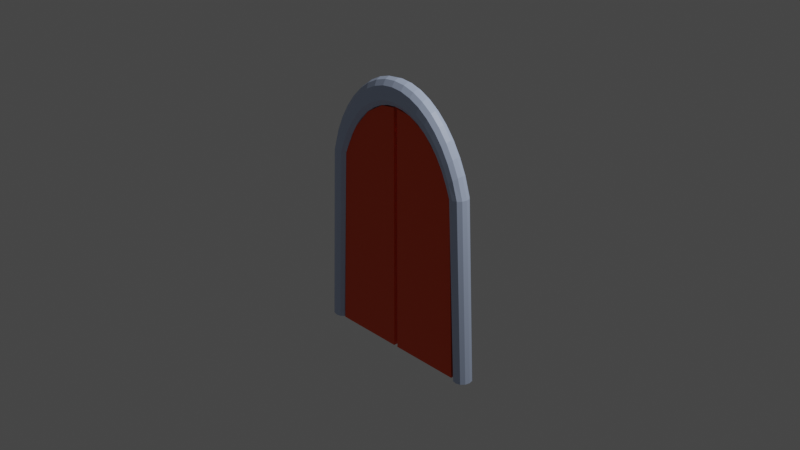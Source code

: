 # Source: Gate.blend  (saved by Blender 3.5.10; exported with 4.5.12 LTS)
import bpy
from mathutils import Matrix  # noqa: F401  (used for matrix-valued properties, if any)

bpy.ops.wm.read_factory_settings(use_empty=True)
scene = bpy.context.scene
scene.name = 'Scene'

# ---- collections
col_collection = bpy.data.collections.new('Collection'); scene.collection.children.link(col_collection)

# ---- materials (node trees are filled in below, after node groups)
mat_material_001 = bpy.data.materials.new('Material.001')
mat_material_001.use_transparent_shadow = False
mat_material_002 = bpy.data.materials.new('Material.002')
mat_material_002.use_transparent_shadow = False

# ---- material node trees
mat_material_001.use_nodes = True; mat_material_001.node_tree.nodes.clear()
_N = mat_material_001.node_tree.nodes; _L = mat_material_001.node_tree.links
n0 = _N.new('ShaderNodeBsdfPrincipled'); n0.name = 'Principled BSDF'; n0.location = (10, 300)
n0.distribution = 'GGX'
n0.subsurface_method = 'RANDOM_WALK_SKIN'
n0.inputs[0].default_value = (0.4988, 0.5935, 0.8, 1.0)
n0.inputs[3].default_value = 1.45
n0.inputs[27].default_value = (0.0, 0.0, 0.0, 1.0)
n0.inputs[28].default_value = 1.0
n1 = _N.new('ShaderNodeOutputMaterial'); n1.name = 'Material Output'; n1.location = (300, 300)
_L.new(n0.outputs[0], n1.inputs[0])
n1.is_active_output = True
mat_material_002.use_nodes = True; mat_material_002.node_tree.nodes.clear()
_N = mat_material_002.node_tree.nodes; _L = mat_material_002.node_tree.links
n0 = _N.new('ShaderNodeBsdfPrincipled'); n0.name = 'Principled BSDF'; n0.location = (10, 300)
n0.distribution = 'GGX'
n0.subsurface_method = 'RANDOM_WALK_SKIN'
n0.inputs[0].default_value = (0.8, 0.06012, 0.0, 1.0)
n0.inputs[3].default_value = 1.45
n0.inputs[27].default_value = (0.0, 0.0, 0.0, 1.0)
n0.inputs[28].default_value = 1.0
n1 = _N.new('ShaderNodeOutputMaterial'); n1.name = 'Material Output'; n1.location = (300, 300)
_L.new(n0.outputs[0], n1.inputs[0])
n1.is_active_output = True

# ---- world
world_world = bpy.data.worlds.new('World'); scene.world = world_world
world_world.use_nodes = True; world_world.node_tree.nodes.clear()
_N = world_world.node_tree.nodes; _L = world_world.node_tree.links
n0 = _N.new('ShaderNodeOutputWorld'); n0.name = 'World Output'; n0.location = (300, 300)
n1 = _N.new('ShaderNodeBackground'); n1.name = 'Background'; n1.location = (10, 300)
n1.inputs[0].default_value = (0.05088, 0.05088, 0.05088, 1.0)
_L.new(n1.outputs[0], n0.inputs[0])
n0.is_active_output = True
world_world.color = (0.05088, 0.05088, 0.05088)
world_world.use_sun_shadow = False
world_world.sun_shadow_jitter_overblur = 0.0

# ---- cameras
cam_camera = bpy.data.cameras.new('Camera')
cam_camera.clip_end = 100.0
cam_camera.ortho_scale = 7.314

# ---- lights
light_light = bpy.data.lights.new('Light', 'POINT')
light_light.transmission_factor = 0.0
light_light.energy = 1000.0
light_light.shadow_soft_size = 0.1
light_light.shadow_maximum_resolution = 0.006
light_light.use_absolute_resolution = True

# ---- meshes
me_torus = bpy.data.meshes.new('Torus')
me_torus.from_pydata([(0.9314, 0.3488, 0.0001953), (0.9179, 0.3482, 0.05017), (0.8813, 0.3466, 0.0867), (0.8313, 0.3444, 0.1), (0.7814, 0.3423, 0.0865), (0.7449, 0.3407, 0.04983), (0.7316, 0.3401, -0.0001953), (0.7451, 0.3406, -0.05017), (0.7817, 0.3422, -0.0867), (0.8317, 0.3444, -0.1), (0.8816, 0.3466, -0.0865), (0.9181, 0.3482, -0.04983), (0.866, 0.5, 0.0), (0.8544, 0.4933, 0.05), (0.8227, 0.475, 0.0866), (0.7794, 0.45, 0.1), (0.7361, 0.425, 0.0866), (0.7044, 0.4067, 0.05), (0.6928, 0.4, 1.225e-17), (0.7044, 0.4067, -0.05), (0.7361, 0.425, -0.0866), (0.7794, 0.45, -0.1), (0.8227, 0.475, -0.0866), (0.8544, 0.4933, -0.05), (0.7934, 0.6088, 0.0), (0.7827, 0.6006, 0.05), (0.7537, 0.5783, 0.0866), (0.714, 0.5479, 0.1), (0.6744, 0.5174, 0.0866), (0.6453, 0.4952, 0.05), (0.6347, 0.487, 1.225e-17), (0.6453, 0.4952, -0.05), (0.6744, 0.5174, -0.0866), (0.714, 0.5479, -0.1), (0.7537, 0.5783, -0.0866), (0.7827, 0.6006, -0.05), (0.7071, 0.7071, 0.0), (0.6976, 0.6976, 0.05), (0.6718, 0.6718, 0.0866), (0.6364, 0.6364, 0.1), (0.601, 0.601, 0.0866), (0.5752, 0.5752, 0.05), (0.5657, 0.5657, 1.225e-17), (0.5752, 0.5752, -0.05), (0.601, 0.601, -0.0866), (0.6364, 0.6364, -0.1), (0.6718, 0.6718, -0.0866), (0.6976, 0.6976, -0.05), (0.6088, 0.7934, 0.0), (0.6006, 0.7827, 0.05), (0.5783, 0.7537, 0.0866), (0.5479, 0.714, 0.1), (0.5174, 0.6744, 0.0866), (0.4952, 0.6453, 0.05), (0.487, 0.6347, 1.225e-17), (0.4952, 0.6453, -0.05), (0.5174, 0.6744, -0.0866), (0.5479, 0.714, -0.1), (0.5783, 0.7537, -0.0866), (0.6006, 0.7827, -0.05), (0.5, 0.866, 0.0), (0.4933, 0.8544, 0.05), (0.475, 0.8227, 0.0866), (0.45, 0.7794, 0.1), (0.425, 0.7361, 0.0866), (0.4067, 0.7044, 0.05), (0.4, 0.6928, 1.225e-17), (0.4067, 0.7044, -0.05), (0.425, 0.7361, -0.0866), (0.45, 0.7794, -0.1), (0.475, 0.8227, -0.0866), (0.4933, 0.8544, -0.05), (0.3827, 0.9239, 0.0), (0.3776, 0.9115, 0.05), (0.3635, 0.8777, 0.0866), (0.3444, 0.8315, 0.1), (0.3253, 0.7853, 0.0866), (0.3113, 0.7515, 0.05), (0.3061, 0.7391, 1.225e-17), (0.3113, 0.7515, -0.05), (0.3253, 0.7853, -0.0866), (0.3444, 0.8315, -0.1), (0.3635, 0.8777, -0.0866), (0.3776, 0.9115, -0.05), (0.2588, 0.9659, 0.0), (0.2554, 0.953, 0.05), (0.2459, 0.9176, 0.0866), (0.2329, 0.8693, 0.1), (0.22, 0.821, 0.0866), (0.2105, 0.7857, 0.05), (0.2071, 0.7727, 1.225e-17), (0.2105, 0.7857, -0.05), (0.22, 0.821, -0.0866), (0.2329, 0.8693, -0.1), (0.2459, 0.9176, -0.0866), (0.2554, 0.953, -0.05), (0.1305, 0.9914, 0.0), (0.1288, 0.9782, 0.05), (0.124, 0.9419, 0.0866), (0.1175, 0.8923, 0.1), (0.1109, 0.8427, 0.0866), (0.1062, 0.8064, 0.05), (0.1044, 0.7932, 1.225e-17), (0.1062, 0.8064, -0.05), (0.1109, 0.8427, -0.0866), (0.1175, 0.8923, -0.1), (0.124, 0.9419, -0.0866), (0.1288, 0.9782, -0.05), (7.55e-08, 1.0, 0.0), (7.449e-08, 0.9866, 0.05), (7.172e-08, 0.95, 0.0866), (6.795e-08, 0.9, 0.1), (6.417e-08, 0.85, 0.0866), (6.141e-08, 0.8134, 0.05), (6.04e-08, 0.8, 1.225e-17), (6.141e-08, 0.8134, -0.05), (6.417e-08, 0.85, -0.0866), (6.795e-08, 0.9, -0.1), (7.172e-08, 0.95, -0.0866), (7.449e-08, 0.9866, -0.05), (-0.1305, 0.9914, 0.0), (-0.1288, 0.9782, 0.05), (-0.124, 0.9419, 0.0866), (-0.1175, 0.8923, 0.1), (-0.1109, 0.8427, 0.0866), (-0.1062, 0.8064, 0.05), (-0.1044, 0.7932, 1.225e-17), (-0.1062, 0.8064, -0.05), (-0.1109, 0.8427, -0.0866), (-0.1175, 0.8923, -0.1), (-0.124, 0.9419, -0.0866), (-0.1288, 0.9782, -0.05), (-0.2588, 0.9659, 0.0), (-0.2554, 0.953, 0.05), (-0.2459, 0.9176, 0.0866), (-0.2329, 0.8693, 0.1), (-0.22, 0.821, 0.0866), (-0.2105, 0.7857, 0.05), (-0.2071, 0.7727, 1.225e-17), (-0.2105, 0.7857, -0.05), (-0.22, 0.821, -0.0866), (-0.2329, 0.8693, -0.1), (-0.2459, 0.9176, -0.0866), (-0.2554, 0.953, -0.05), (-0.3827, 0.9239, 0.0), (-0.3776, 0.9115, 0.05), (-0.3635, 0.8777, 0.0866), (-0.3444, 0.8315, 0.1), (-0.3253, 0.7853, 0.0866), (-0.3113, 0.7515, 0.05), (-0.3061, 0.7391, 1.225e-17), (-0.3113, 0.7515, -0.05), (-0.3253, 0.7853, -0.0866), (-0.3444, 0.8315, -0.1), (-0.3635, 0.8777, -0.0866), (-0.3776, 0.9115, -0.05), (-0.5, 0.866, 0.0), (-0.4933, 0.8544, 0.05), (-0.475, 0.8227, 0.0866), (-0.45, 0.7794, 0.1), (-0.425, 0.7361, 0.0866), (-0.4067, 0.7044, 0.05), (-0.4, 0.6928, 1.225e-17), (-0.4067, 0.7044, -0.05), (-0.425, 0.7361, -0.0866), (-0.45, 0.7794, -0.1), (-0.475, 0.8227, -0.0866), (-0.4933, 0.8544, -0.05), (-0.6088, 0.7934, 0.0), (-0.6006, 0.7827, 0.05), (-0.5783, 0.7537, 0.0866), (-0.5479, 0.714, 0.1), (-0.5174, 0.6744, 0.0866), (-0.4952, 0.6453, 0.05), (-0.487, 0.6347, 1.225e-17), (-0.4952, 0.6453, -0.05), (-0.5174, 0.6744, -0.0866), (-0.5479, 0.714, -0.1), (-0.5783, 0.7537, -0.0866), (-0.6006, 0.7827, -0.05), (-0.7071, 0.7071, 0.0), (-0.6976, 0.6976, 0.05), (-0.6718, 0.6718, 0.0866), (-0.6364, 0.6364, 0.1), (-0.601, 0.601, 0.0866), (-0.5752, 0.5752, 0.05), (-0.5657, 0.5657, 1.225e-17), (-0.5752, 0.5752, -0.05), (-0.601, 0.601, -0.0866), (-0.6364, 0.6364, -0.1), (-0.6718, 0.6718, -0.0866), (-0.6976, 0.6976, -0.05), (-0.7934, 0.6088, 0.0), (-0.7827, 0.6006, 0.05), (-0.7537, 0.5783, 0.0866), (-0.714, 0.5479, 0.1), (-0.6744, 0.5174, 0.0866), (-0.6453, 0.4952, 0.05), (-0.6347, 0.487, 1.225e-17), (-0.6453, 0.4952, -0.05), (-0.6744, 0.5174, -0.0866), (-0.714, 0.5479, -0.1), (-0.7537, 0.5783, -0.0866), (-0.7827, 0.6006, -0.05), (-0.866, 0.5, 0.0), (-0.8544, 0.4933, 0.05), (-0.8227, 0.475, 0.0866), (-0.7794, 0.45, 0.1), (-0.7361, 0.425, 0.0866), (-0.7044, 0.4067, 0.05), (-0.6928, 0.4, 1.225e-17), (-0.7044, 0.4067, -0.05), (-0.7361, 0.425, -0.0866), (-0.7794, 0.45, -0.1), (-0.8227, 0.475, -0.0866), (-0.8544, 0.4933, -0.05), (-0.9314, 0.3488, 0.0001953), (-0.9179, 0.3482, 0.05017), (-0.8813, 0.3466, 0.0867), (-0.8313, 0.3444, 0.1), (-0.7814, 0.3423, 0.0865), (-0.7449, 0.3407, 0.04983), (-0.7316, 0.3401, -0.0001953), (-0.7451, 0.3406, -0.05017), (-0.7817, 0.3422, -0.0867), (-0.8317, 0.3444, -0.1), (-0.8816, 0.3466, -0.0865), (-0.9181, 0.3482, -0.04983), (-0.8449, -1.002, 0.05041), (-0.8316, -1.002, 0.0003865), (-0.8814, -1.0, 0.08709), (-0.8451, -1.002, -0.04959), (-0.8817, -1.0, -0.08612), (-0.9317, -0.998, -0.09942), (-0.9816, -0.9958, -0.08592), (1.031, -0.9936, 0.0007771), (1.018, -0.9942, 0.05075), (1.018, -0.9942, -0.04925), (0.9813, -0.9958, 0.08728), (0.9313, -0.998, 0.1006), (-1.018, -0.9942, -0.04925), (0.8814, -1.0, 0.08709), (0.8449, -1.002, 0.05041), (0.8316, -1.002, 0.0003865), (0.8451, -1.002, -0.04959), (0.8817, -1.0, -0.08612), (0.9317, -0.998, -0.09942), (-1.031, -0.9936, 0.0007771), (-1.018, -0.9942, 0.05075), (0.9816, -0.9958, -0.08592), (-0.9813, -0.9958, 0.08728), (-0.9313, -0.998, 0.1006), (-0.886, -1.0, -0.02391), (-0.9588, -0.9968, -0.04326), (-0.9042, -0.9992, 0.04443), (-0.9769, -0.996, 0.02507), (0.9332, -0.9979, -0.05105), (0.8799, -1.0, 0.002116), (0.9831, -0.9957, -0.000952), (0.9298, -0.998, 0.05221)], [], [(0, 12, 13, 1), (1, 13, 14, 2), (2, 14, 15, 3), (3, 15, 16, 4), (4, 16, 17, 5), (5, 17, 18, 6), (6, 18, 19, 7), (7, 19, 20, 8), (8, 20, 21, 9), (9, 21, 22, 10), (10, 22, 23, 11), (11, 23, 12, 0), (12, 24, 25, 13), (13, 25, 26, 14), (14, 26, 27, 15), (15, 27, 28, 16), (16, 28, 29, 17), (17, 29, 30, 18), (18, 30, 31, 19), (19, 31, 32, 20), (20, 32, 33, 21), (21, 33, 34, 22), (22, 34, 35, 23), (23, 35, 24, 12), (24, 36, 37, 25), (25, 37, 38, 26), (26, 38, 39, 27), (27, 39, 40, 28), (28, 40, 41, 29), (29, 41, 42, 30), (30, 42, 43, 31), (31, 43, 44, 32), (32, 44, 45, 33), (33, 45, 46, 34), (34, 46, 47, 35), (35, 47, 36, 24), (36, 48, 49, 37), (37, 49, 50, 38), (38, 50, 51, 39), (39, 51, 52, 40), (40, 52, 53, 41), (41, 53, 54, 42), (42, 54, 55, 43), (43, 55, 56, 44), (44, 56, 57, 45), (45, 57, 58, 46), (46, 58, 59, 47), (47, 59, 48, 36), (48, 60, 61, 49), (49, 61, 62, 50), (50, 62, 63, 51), (51, 63, 64, 52), (52, 64, 65, 53), (53, 65, 66, 54), (54, 66, 67, 55), (55, 67, 68, 56), (56, 68, 69, 57), (57, 69, 70, 58), (58, 70, 71, 59), (59, 71, 60, 48), (60, 72, 73, 61), (61, 73, 74, 62), (62, 74, 75, 63), (63, 75, 76, 64), (64, 76, 77, 65), (65, 77, 78, 66), (66, 78, 79, 67), (67, 79, 80, 68), (68, 80, 81, 69), (69, 81, 82, 70), (70, 82, 83, 71), (71, 83, 72, 60), (72, 84, 85, 73), (73, 85, 86, 74), (74, 86, 87, 75), (75, 87, 88, 76), (76, 88, 89, 77), (77, 89, 90, 78), (78, 90, 91, 79), (79, 91, 92, 80), (80, 92, 93, 81), (81, 93, 94, 82), (82, 94, 95, 83), (83, 95, 84, 72), (84, 96, 97, 85), (85, 97, 98, 86), (86, 98, 99, 87), (87, 99, 100, 88), (88, 100, 101, 89), (89, 101, 102, 90), (90, 102, 103, 91), (91, 103, 104, 92), (92, 104, 105, 93), (93, 105, 106, 94), (94, 106, 107, 95), (95, 107, 96, 84), (96, 108, 109, 97), (97, 109, 110, 98), (98, 110, 111, 99), (99, 111, 112, 100), (100, 112, 113, 101), (101, 113, 114, 102), (102, 114, 115, 103), (103, 115, 116, 104), (104, 116, 117, 105), (105, 117, 118, 106), (106, 118, 119, 107), (107, 119, 108, 96), (108, 120, 121, 109), (109, 121, 122, 110), (110, 122, 123, 111), (111, 123, 124, 112), (112, 124, 125, 113), (113, 125, 126, 114), (114, 126, 127, 115), (115, 127, 128, 116), (116, 128, 129, 117), (117, 129, 130, 118), (118, 130, 131, 119), (119, 131, 120, 108), (120, 132, 133, 121), (121, 133, 134, 122), (122, 134, 135, 123), (123, 135, 136, 124), (124, 136, 137, 125), (125, 137, 138, 126), (126, 138, 139, 127), (127, 139, 140, 128), (128, 140, 141, 129), (129, 141, 142, 130), (130, 142, 143, 131), (131, 143, 132, 120), (132, 144, 145, 133), (133, 145, 146, 134), (134, 146, 147, 135), (135, 147, 148, 136), (136, 148, 149, 137), (137, 149, 150, 138), (138, 150, 151, 139), (139, 151, 152, 140), (140, 152, 153, 141), (141, 153, 154, 142), (142, 154, 155, 143), (143, 155, 144, 132), (144, 156, 157, 145), (145, 157, 158, 146), (146, 158, 159, 147), (147, 159, 160, 148), (148, 160, 161, 149), (149, 161, 162, 150), (150, 162, 163, 151), (151, 163, 164, 152), (152, 164, 165, 153), (153, 165, 166, 154), (154, 166, 167, 155), (155, 167, 156, 144), (156, 168, 169, 157), (157, 169, 170, 158), (158, 170, 171, 159), (159, 171, 172, 160), (160, 172, 173, 161), (161, 173, 174, 162), (162, 174, 175, 163), (163, 175, 176, 164), (164, 176, 177, 165), (165, 177, 178, 166), (166, 178, 179, 167), (167, 179, 168, 156), (168, 180, 181, 169), (169, 181, 182, 170), (170, 182, 183, 171), (171, 183, 184, 172), (172, 184, 185, 173), (173, 185, 186, 174), (174, 186, 187, 175), (175, 187, 188, 176), (176, 188, 189, 177), (177, 189, 190, 178), (178, 190, 191, 179), (179, 191, 180, 168), (180, 192, 193, 181), (181, 193, 194, 182), (182, 194, 195, 183), (183, 195, 196, 184), (184, 196, 197, 185), (185, 197, 198, 186), (186, 198, 199, 187), (187, 199, 200, 188), (188, 200, 201, 189), (189, 201, 202, 190), (190, 202, 203, 191), (191, 203, 192, 180), (192, 204, 205, 193), (193, 205, 206, 194), (194, 206, 207, 195), (195, 207, 208, 196), (196, 208, 209, 197), (197, 209, 210, 198), (198, 210, 211, 199), (199, 211, 212, 200), (200, 212, 213, 201), (201, 213, 214, 202), (202, 214, 215, 203), (203, 215, 204, 192), (204, 216, 217, 205), (205, 217, 218, 206), (206, 218, 219, 207), (207, 219, 220, 208), (208, 220, 221, 209), (209, 221, 222, 210), (210, 222, 223, 211), (211, 223, 224, 212), (212, 224, 225, 213), (213, 225, 226, 214), (214, 226, 227, 215), (215, 227, 216, 204), (216, 227, 240, 247), (4, 5, 242, 241), (10, 11, 237, 249), (225, 224, 232, 233), (217, 216, 247, 248), (7, 8, 245, 244), (8, 9, 246, 245), (2, 3, 239, 238), (220, 219, 251, 230), (221, 220, 230, 228), (3, 4, 241, 239), (218, 217, 248, 250), (227, 226, 234, 240), (11, 0, 235, 237), (219, 218, 250, 251), (0, 1, 236, 235), (222, 221, 228, 229), (224, 223, 231, 232), (229, 252, 232, 231), (252, 253, 233, 232), (253, 240, 234, 233), (228, 254, 252, 229), (254, 255, 253, 252), (255, 247, 240, 253), (230, 251, 254, 228), (251, 250, 255, 254), (250, 248, 247, 255), (249, 256, 245, 246), (256, 257, 244, 245), (257, 242, 243, 244), (237, 258, 256, 249), (258, 259, 257, 256), (259, 241, 242, 257), (235, 236, 258, 237), (236, 238, 259, 258), (238, 239, 241, 259), (1, 2, 238, 236), (223, 222, 229, 231), (6, 7, 244, 243), (9, 10, 249, 246), (5, 6, 243, 242), (226, 225, 233, 234)])
_uv = me_torus.uv_layers.new(name='UVMap')
_uv.uv.foreach_set('vector', [0.5625, 0.5, 0.5833, 0.5, 0.5833, 0.5833, 0.5625, 0.5833, 0.5625, 0.5833, 0.5833, 0.5833, 0.5833, 0.6667, 0.5625, 0.6667, 0.5625, 0.6667, 0.5833, 0.6667, 0.5833, 0.75, 0.5625, 0.75, 0.5625, 0.75, 0.5833, 0.75, 0.5833, 0.8333, 0.5625, 0.8333, 0.5625, 0.8333, 0.5833, 0.8333, 0.5833, 0.9167, 0.5625, 0.9167, 0.5625, 0.9167, 0.5833, 0.9167, 0.5833, 1.0, 0.5625, 1.0, 0.5625, 2.22e-16, 0.5833, 2.22e-16, 0.5833, 0.08333, 0.5625, 0.08333, 0.5625, 0.08333, 0.5833, 0.08333, 0.5833, 0.1667, 0.5625, 0.1667, 0.5625, 0.1667, 0.5833, 0.1667, 0.5833, 0.25, 0.5625, 0.25, 0.5625, 0.25, 0.5833, 0.25, 0.5833, 0.3333, 0.5625, 0.3333, 0.5625, 0.3333, 0.5833, 0.3333, 0.5833, 0.4167, 0.5625, 0.4167, 0.5625, 0.4167, 0.5833, 0.4167, 0.5833, 0.5, 0.5625, 0.5, 0.5833, 0.5, 0.6042, 0.5, 0.6042, 0.5833, 0.5833, 0.5833, 0.5833, 0.5833, 0.6042, 0.5833, 0.6042, 0.6667, 0.5833, 0.6667, 0.5833, 0.6667, 0.6042, 0.6667, 0.6042, 0.75, 0.5833, 0.75, 0.5833, 0.75, 0.6042, 0.75, 0.6042, 0.8333, 0.5833, 0.8333, 0.5833, 0.8333, 0.6042, 0.8333, 0.6042, 0.9167, 0.5833, 0.9167, 0.5833, 0.9167, 0.6042, 0.9167, 0.6042, 1.0, 0.5833, 1.0, 0.5833, 2.22e-16, 0.6042, 2.22e-16, 0.6042, 0.08333, 0.5833, 0.08333, 0.5833, 0.08333, 0.6042, 0.08333, 0.6042, 0.1667, 0.5833, 0.1667, 0.5833, 0.1667, 0.6042, 0.1667, 0.6042, 0.25, 0.5833, 0.25, 0.5833, 0.25, 0.6042, 0.25, 0.6042, 0.3333, 0.5833, 0.3333, 0.5833, 0.3333, 0.6042, 0.3333, 0.6042, 0.4167, 0.5833, 0.4167, 0.5833, 0.4167, 0.6042, 0.4167, 0.6042, 0.5, 0.5833, 0.5, 0.6042, 0.5, 0.625, 0.5, 0.625, 0.5833, 0.6042, 0.5833, 0.6042, 0.5833, 0.625, 0.5833, 0.625, 0.6667, 0.6042, 0.6667, 0.6042, 0.6667, 0.625, 0.6667, 0.625, 0.75, 0.6042, 0.75, 0.6042, 0.75, 0.625, 0.75, 0.625, 0.8333, 0.6042, 0.8333, 0.6042, 0.8333, 0.625, 0.8333, 0.625, 0.9167, 0.6042, 0.9167, 0.6042, 0.9167, 0.625, 0.9167, 0.625, 1.0, 0.6042, 1.0, 0.6042, 2.22e-16, 0.625, 2.22e-16, 0.625, 0.08333, 0.6042, 0.08333, 0.6042, 0.08333, 0.625, 0.08333, 0.625, 0.1667, 0.6042, 0.1667, 0.6042, 0.1667, 0.625, 0.1667, 0.625, 0.25, 0.6042, 0.25, 0.6042, 0.25, 0.625, 0.25, 0.625, 0.3333, 0.6042, 0.3333, 0.6042, 0.3333, 0.625, 0.3333, 0.625, 0.4167, 0.6042, 0.4167, 0.6042, 0.4167, 0.625, 0.4167, 0.625, 0.5, 0.6042, 0.5, 0.625, 0.5, 0.6458, 0.5, 0.6458, 0.5833, 0.625, 0.5833, 0.625, 0.5833, 0.6458, 0.5833, 0.6458, 0.6667, 0.625, 0.6667, 0.625, 0.6667, 0.6458, 0.6667, 0.6458, 0.75, 0.625, 0.75, 0.625, 0.75, 0.6458, 0.75, 0.6458, 0.8333, 0.625, 0.8333, 0.625, 0.8333, 0.6458, 0.8333, 0.6458, 0.9167, 0.625, 0.9167, 0.625, 0.9167, 0.6458, 0.9167, 0.6458, 1.0, 0.625, 1.0, 0.625, 2.22e-16, 0.6458, 2.22e-16, 0.6458, 0.08333, 0.625, 0.08333, 0.625, 0.08333, 0.6458, 0.08333, 0.6458, 0.1667, 0.625, 0.1667, 0.625, 0.1667, 0.6458, 0.1667, 0.6458, 0.25, 0.625, 0.25, 0.625, 0.25, 0.6458, 0.25, 0.6458, 0.3333, 0.625, 0.3333, 0.625, 0.3333, 0.6458, 0.3333, 0.6458, 0.4167, 0.625, 0.4167, 0.625, 0.4167, 0.6458, 0.4167, 0.6458, 0.5, 0.625, 0.5, 0.6458, 0.5, 0.6667, 0.5, 0.6667, 0.5833, 0.6458, 0.5833, 0.6458, 0.5833, 0.6667, 0.5833, 0.6667, 0.6667, 0.6458, 0.6667, 0.6458, 0.6667, 0.6667, 0.6667, 0.6667, 0.75, 0.6458, 0.75, 0.6458, 0.75, 0.6667, 0.75, 0.6667, 0.8333, 0.6458, 0.8333, 0.6458, 0.8333, 0.6667, 0.8333, 0.6667, 0.9167, 0.6458, 0.9167, 0.6458, 0.9167, 0.6667, 0.9167, 0.6667, 1.0, 0.6458, 1.0, 0.6458, 2.22e-16, 0.6667, 2.22e-16, 0.6667, 0.08333, 0.6458, 0.08333, 0.6458, 0.08333, 0.6667, 0.08333, 0.6667, 0.1667, 0.6458, 0.1667, 0.6458, 0.1667, 0.6667, 0.1667, 0.6667, 0.25, 0.6458, 0.25, 0.6458, 0.25, 0.6667, 0.25, 0.6667, 0.3333, 0.6458, 0.3333, 0.6458, 0.3333, 0.6667, 0.3333, 0.6667, 0.4167, 0.6458, 0.4167, 0.6458, 0.4167, 0.6667, 0.4167, 0.6667, 0.5, 0.6458, 0.5, 0.6667, 0.5, 0.6875, 0.5, 0.6875, 0.5833, 0.6667, 0.5833, 0.6667, 0.5833, 0.6875, 0.5833, 0.6875, 0.6667, 0.6667, 0.6667, 0.6667, 0.6667, 0.6875, 0.6667, 0.6875, 0.75, 0.6667, 0.75, 0.6667, 0.75, 0.6875, 0.75, 0.6875, 0.8333, 0.6667, 0.8333, 0.6667, 0.8333, 0.6875, 0.8333, 0.6875, 0.9167, 0.6667, 0.9167, 0.6667, 0.9167, 0.6875, 0.9167, 0.6875, 1.0, 0.6667, 1.0, 0.6667, 2.22e-16, 0.6875, 2.22e-16, 0.6875, 0.08333, 0.6667, 0.08333, 0.6667, 0.08333, 0.6875, 0.08333, 0.6875, 0.1667, 0.6667, 0.1667, 0.6667, 0.1667, 0.6875, 0.1667, 0.6875, 0.25, 0.6667, 0.25, 0.6667, 0.25, 0.6875, 0.25, 0.6875, 0.3333, 0.6667, 0.3333, 0.6667, 0.3333, 0.6875, 0.3333, 0.6875, 0.4167, 0.6667, 0.4167, 0.6667, 0.4167, 0.6875, 0.4167, 0.6875, 0.5, 0.6667, 0.5, 0.6875, 0.5, 0.7083, 0.5, 0.7083, 0.5833, 0.6875, 0.5833, 0.6875, 0.5833, 0.7083, 0.5833, 0.7083, 0.6667, 0.6875, 0.6667, 0.6875, 0.6667, 0.7083, 0.6667, 0.7083, 0.75, 0.6875, 0.75, 0.6875, 0.75, 0.7083, 0.75, 0.7083, 0.8333, 0.6875, 0.8333, 0.6875, 0.8333, 0.7083, 0.8333, 0.7083, 0.9167, 0.6875, 0.9167, 0.6875, 0.9167, 0.7083, 0.9167, 0.7083, 1.0, 0.6875, 1.0, 0.6875, 2.22e-16, 0.7083, 2.22e-16, 0.7083, 0.08333, 0.6875, 0.08333, 0.6875, 0.08333, 0.7083, 0.08333, 0.7083, 0.1667, 0.6875, 0.1667, 0.6875, 0.1667, 0.7083, 0.1667, 0.7083, 0.25, 0.6875, 0.25, 0.6875, 0.25, 0.7083, 0.25, 0.7083, 0.3333, 0.6875, 0.3333, 0.6875, 0.3333, 0.7083, 0.3333, 0.7083, 0.4167, 0.6875, 0.4167, 0.6875, 0.4167, 0.7083, 0.4167, 0.7083, 0.5, 0.6875, 0.5, 0.7083, 0.5, 0.7292, 0.5, 0.7292, 0.5833, 0.7083, 0.5833, 0.7083, 0.5833, 0.7292, 0.5833, 0.7292, 0.6667, 0.7083, 0.6667, 0.7083, 0.6667, 0.7292, 0.6667, 0.7292, 0.75, 0.7083, 0.75, 0.7083, 0.75, 0.7292, 0.75, 0.7292, 0.8333, 0.7083, 0.8333, 0.7083, 0.8333, 0.7292, 0.8333, 0.7292, 0.9167, 0.7083, 0.9167, 0.7083, 0.9167, 0.7292, 0.9167, 0.7292, 1.0, 0.7083, 1.0, 0.7083, 2.22e-16, 0.7292, 2.22e-16, 0.7292, 0.08333, 0.7083, 0.08333, 0.7083, 0.08333, 0.7292, 0.08333, 0.7292, 0.1667, 0.7083, 0.1667, 0.7083, 0.1667, 0.7292, 0.1667, 0.7292, 0.25, 0.7083, 0.25, 0.7083, 0.25, 0.7292, 0.25, 0.7292, 0.3333, 0.7083, 0.3333, 0.7083, 0.3333, 0.7292, 0.3333, 0.7292, 0.4167, 0.7083, 0.4167, 0.7083, 0.4167, 0.7292, 0.4167, 0.7292, 0.5, 0.7083, 0.5, 0.7292, 0.5, 0.75, 0.5, 0.75, 0.5833, 0.7292, 0.5833, 0.7292, 0.5833, 0.75, 0.5833, 0.75, 0.6667, 0.7292, 0.6667, 0.7292, 0.6667, 0.75, 0.6667, 0.75, 0.75, 0.7292, 0.75, 0.7292, 0.75, 0.75, 0.75, 0.75, 0.8333, 0.7292, 0.8333, 0.7292, 0.8333, 0.75, 0.8333, 0.75, 0.9167, 0.7292, 0.9167, 0.7292, 0.9167, 0.75, 0.9167, 0.75, 1.0, 0.7292, 1.0, 0.7292, 2.22e-16, 0.75, 2.22e-16, 0.75, 0.08333, 0.7292, 0.08333, 0.7292, 0.08333, 0.75, 0.08333, 0.75, 0.1667, 0.7292, 0.1667, 0.7292, 0.1667, 0.75, 0.1667, 0.75, 0.25, 0.7292, 0.25, 0.7292, 0.25, 0.75, 0.25, 0.75, 0.3333, 0.7292, 0.3333, 0.7292, 0.3333, 0.75, 0.3333, 0.75, 0.4167, 0.7292, 0.4167, 0.7292, 0.4167, 0.75, 0.4167, 0.75, 0.5, 0.7292, 0.5, 0.75, 0.5, 0.7708, 0.5, 0.7708, 0.5833, 0.75, 0.5833, 0.75, 0.5833, 0.7708, 0.5833, 0.7708, 0.6667, 0.75, 0.6667, 0.75, 0.6667, 0.7708, 0.6667, 0.7708, 0.75, 0.75, 0.75, 0.75, 0.75, 0.7708, 0.75, 0.7708, 0.8333, 0.75, 0.8333, 0.75, 0.8333, 0.7708, 0.8333, 0.7708, 0.9167, 0.75, 0.9167, 0.75, 0.9167, 0.7708, 0.9167, 0.7708, 1.0, 0.75, 1.0, 0.75, 2.22e-16, 0.7708, 2.22e-16, 0.7708, 0.08333, 0.75, 0.08333, 0.75, 0.08333, 0.7708, 0.08333, 0.7708, 0.1667, 0.75, 0.1667, 0.75, 0.1667, 0.7708, 0.1667, 0.7708, 0.25, 0.75, 0.25, 0.75, 0.25, 0.7708, 0.25, 0.7708, 0.3333, 0.75, 0.3333, 0.75, 0.3333, 0.7708, 0.3333, 0.7708, 0.4167, 0.75, 0.4167, 0.75, 0.4167, 0.7708, 0.4167, 0.7708, 0.5, 0.75, 0.5, 0.7708, 0.5, 0.7917, 0.5, 0.7917, 0.5833, 0.7708, 0.5833, 0.7708, 0.5833, 0.7917, 0.5833, 0.7917, 0.6667, 0.7708, 0.6667, 0.7708, 0.6667, 0.7917, 0.6667, 0.7917, 0.75, 0.7708, 0.75, 0.7708, 0.75, 0.7917, 0.75, 0.7917, 0.8333, 0.7708, 0.8333, 0.7708, 0.8333, 0.7917, 0.8333, 0.7917, 0.9167, 0.7708, 0.9167, 0.7708, 0.9167, 0.7917, 0.9167, 0.7917, 1.0, 0.7708, 1.0, 0.7708, 2.22e-16, 0.7917, 2.22e-16, 0.7917, 0.08333, 0.7708, 0.08333, 0.7708, 0.08333, 0.7917, 0.08333, 0.7917, 0.1667, 0.7708, 0.1667, 0.7708, 0.1667, 0.7917, 0.1667, 0.7917, 0.25, 0.7708, 0.25, 0.7708, 0.25, 0.7917, 0.25, 0.7917, 0.3333, 0.7708, 0.3333, 0.7708, 0.3333, 0.7917, 0.3333, 0.7917, 0.4167, 0.7708, 0.4167, 0.7708, 0.4167, 0.7917, 0.4167, 0.7917, 0.5, 0.7708, 0.5, 0.7917, 0.5, 0.8125, 0.5, 0.8125, 0.5833, 0.7917, 0.5833, 0.7917, 0.5833, 0.8125, 0.5833, 0.8125, 0.6667, 0.7917, 0.6667, 0.7917, 0.6667, 0.8125, 0.6667, 0.8125, 0.75, 0.7917, 0.75, 0.7917, 0.75, 0.8125, 0.75, 0.8125, 0.8333, 0.7917, 0.8333, 0.7917, 0.8333, 0.8125, 0.8333, 0.8125, 0.9167, 0.7917, 0.9167, 0.7917, 0.9167, 0.8125, 0.9167, 0.8125, 1.0, 0.7917, 1.0, 0.7917, 2.22e-16, 0.8125, 2.22e-16, 0.8125, 0.08333, 0.7917, 0.08333, 0.7917, 0.08333, 0.8125, 0.08333, 0.8125, 0.1667, 0.7917, 0.1667, 0.7917, 0.1667, 0.8125, 0.1667, 0.8125, 0.25, 0.7917, 0.25, 0.7917, 0.25, 0.8125, 0.25, 0.8125, 0.3333, 0.7917, 0.3333, 0.7917, 0.3333, 0.8125, 0.3333, 0.8125, 0.4167, 0.7917, 0.4167, 0.7917, 0.4167, 0.8125, 0.4167, 0.8125, 0.5, 0.7917, 0.5, 0.8125, 0.5, 0.8333, 0.5, 0.8333, 0.5833, 0.8125, 0.5833, 0.8125, 0.5833, 0.8333, 0.5833, 0.8333, 0.6667, 0.8125, 0.6667, 0.8125, 0.6667, 0.8333, 0.6667, 0.8333, 0.75, 0.8125, 0.75, 0.8125, 0.75, 0.8333, 0.75, 0.8333, 0.8333, 0.8125, 0.8333, 0.8125, 0.8333, 0.8333, 0.8333, 0.8333, 0.9167, 0.8125, 0.9167, 0.8125, 0.9167, 0.8333, 0.9167, 0.8333, 1.0, 0.8125, 1.0, 0.8125, 2.22e-16, 0.8333, 2.22e-16, 0.8333, 0.08333, 0.8125, 0.08333, 0.8125, 0.08333, 0.8333, 0.08333, 0.8333, 0.1667, 0.8125, 0.1667, 0.8125, 0.1667, 0.8333, 0.1667, 0.8333, 0.25, 0.8125, 0.25, 0.8125, 0.25, 0.8333, 0.25, 0.8333, 0.3333, 0.8125, 0.3333, 0.8125, 0.3333, 0.8333, 0.3333, 0.8333, 0.4167, 0.8125, 0.4167, 0.8125, 0.4167, 0.8333, 0.4167, 0.8333, 0.5, 0.8125, 0.5, 0.8333, 0.5, 0.8542, 0.5, 0.8542, 0.5833, 0.8333, 0.5833, 0.8333, 0.5833, 0.8542, 0.5833, 0.8542, 0.6667, 0.8333, 0.6667, 0.8333, 0.6667, 0.8542, 0.6667, 0.8542, 0.75, 0.8333, 0.75, 0.8333, 0.75, 0.8542, 0.75, 0.8542, 0.8333, 0.8333, 0.8333, 0.8333, 0.8333, 0.8542, 0.8333, 0.8542, 0.9167, 0.8333, 0.9167, 0.8333, 0.9167, 0.8542, 0.9167, 0.8542, 1.0, 0.8333, 1.0, 0.8333, 2.22e-16, 0.8542, 2.22e-16, 0.8542, 0.08333, 0.8333, 0.08333, 0.8333, 0.08333, 0.8542, 0.08333, 0.8542, 0.1667, 0.8333, 0.1667, 0.8333, 0.1667, 0.8542, 0.1667, 0.8542, 0.25, 0.8333, 0.25, 0.8333, 0.25, 0.8542, 0.25, 0.8542, 0.3333, 0.8333, 0.3333, 0.8333, 0.3333, 0.8542, 0.3333, 0.8542, 0.4167, 0.8333, 0.4167, 0.8333, 0.4167, 0.8542, 0.4167, 0.8542, 0.5, 0.8333, 0.5, 0.8542, 0.5, 0.875, 0.5, 0.875, 0.5833, 0.8542, 0.5833, 0.8542, 0.5833, 0.875, 0.5833, 0.875, 0.6667, 0.8542, 0.6667, 0.8542, 0.6667, 0.875, 0.6667, 0.875, 0.75, 0.8542, 0.75, 0.8542, 0.75, 0.875, 0.75, 0.875, 0.8333, 0.8542, 0.8333, 0.8542, 0.8333, 0.875, 0.8333, 0.875, 0.9167, 0.8542, 0.9167, 0.8542, 0.9167, 0.875, 0.9167, 0.875, 1.0, 0.8542, 1.0, 0.8542, 2.22e-16, 0.875, 2.22e-16, 0.875, 0.08333, 0.8542, 0.08333, 0.8542, 0.08333, 0.875, 0.08333, 0.875, 0.1667, 0.8542, 0.1667, 0.8542, 0.1667, 0.875, 0.1667, 0.875, 0.25, 0.8542, 0.25, 0.8542, 0.25, 0.875, 0.25, 0.875, 0.3333, 0.8542, 0.3333, 0.8542, 0.3333, 0.875, 0.3333, 0.875, 0.4167, 0.8542, 0.4167, 0.8542, 0.4167, 0.875, 0.4167, 0.875, 0.5, 0.8542, 0.5, 0.875, 0.5, 0.8958, 0.5, 0.8958, 0.5833, 0.875, 0.5833, 0.875, 0.5833, 0.8958, 0.5833, 0.8958, 0.6667, 0.875, 0.6667, 0.875, 0.6667, 0.8958, 0.6667, 0.8958, 0.75, 0.875, 0.75, 0.875, 0.75, 0.8958, 0.75, 0.8958, 0.8333, 0.875, 0.8333, 0.875, 0.8333, 0.8958, 0.8333, 0.8958, 0.9167, 0.875, 0.9167, 0.875, 0.9167, 0.8958, 0.9167, 0.8958, 1.0, 0.875, 1.0, 0.875, 2.22e-16, 0.8958, 2.22e-16, 0.8958, 0.08333, 0.875, 0.08333, 0.875, 0.08333, 0.8958, 0.08333, 0.8958, 0.1667, 0.875, 0.1667, 0.875, 0.1667, 0.8958, 0.1667, 0.8958, 0.25, 0.875, 0.25, 0.875, 0.25, 0.8958, 0.25, 0.8958, 0.3333, 0.875, 0.3333, 0.875, 0.3333, 0.8958, 0.3333, 0.8958, 0.4167, 0.875, 0.4167, 0.875, 0.4167, 0.8958, 0.4167, 0.8958, 0.5, 0.875, 0.5, 0.8958, 0.5, 0.9167, 0.5, 0.9167, 0.5833, 0.8958, 0.5833, 0.8958, 0.5833, 0.9167, 0.5833, 0.9167, 0.6667, 0.8958, 0.6667, 0.8958, 0.6667, 0.9167, 0.6667, 0.9167, 0.75, 0.8958, 0.75, 0.8958, 0.75, 0.9167, 0.75, 0.9167, 0.8333, 0.8958, 0.8333, 0.8958, 0.8333, 0.9167, 0.8333, 0.9167, 0.9167, 0.8958, 0.9167, 0.8958, 0.9167, 0.9167, 0.9167, 0.9167, 1.0, 0.8958, 1.0, 0.8958, 2.22e-16, 0.9167, 2.22e-16, 0.9167, 0.08333, 0.8958, 0.08333, 0.8958, 0.08333, 0.9167, 0.08333, 0.9167, 0.1667, 0.8958, 0.1667, 0.8958, 0.1667, 0.9167, 0.1667, 0.9167, 0.25, 0.8958, 0.25, 0.8958, 0.25, 0.9167, 0.25, 0.9167, 0.3333, 0.8958, 0.3333, 0.8958, 0.3333, 0.9167, 0.3333, 0.9167, 0.4167, 0.8958, 0.4167, 0.8958, 0.4167, 0.9167, 0.4167, 0.9167, 0.5, 0.8958, 0.5, 0.9167, 0.5, 0.9375, 0.5, 0.9375, 0.5833, 0.9167, 0.5833, 0.9167, 0.5833, 0.9375, 0.5833, 0.9375, 0.6667, 0.9167, 0.6667, 0.9167, 0.6667, 0.9375, 0.6667, 0.9375, 0.75, 0.9167, 0.75, 0.9167, 0.75, 0.9375, 0.75, 0.9375, 0.8333, 0.9167, 0.8333, 0.9167, 0.8333, 0.9375, 0.8333, 0.9375, 0.9167, 0.9167, 0.9167, 0.9167, 0.9167, 0.9375, 0.9167, 0.9375, 1.0, 0.9167, 1.0, 0.9167, 2.22e-16, 0.9375, 2.22e-16, 0.9375, 0.08333, 0.9167, 0.08333, 0.9167, 0.08333, 0.9375, 0.08333, 0.9375, 0.1667, 0.9167, 0.1667, 0.9167, 0.1667, 0.9375, 0.1667, 0.9375, 0.25, 0.9167, 0.25, 0.9167, 0.25, 0.9375, 0.25, 0.9375, 0.3333, 0.9167, 0.3333, 0.9167, 0.3333, 0.9375, 0.3333, 0.9375, 0.4167, 0.9167, 0.4167, 0.9167, 0.4167, 0.9375, 0.4167, 0.9375, 0.5, 0.9167, 0.5, 0.9375, 0.5, 0.9375, 0.4167, 0.9375, 0.4167, 0.9375, 0.5, 0.5625, 0.8333, 0.5625, 0.9167, 0.5625, 0.9167, 0.5625, 0.8333, 0.5625, 0.3333, 0.5625, 0.4167, 0.5625, 0.4167, 0.5625, 0.3333, 0.9375, 0.25, 0.9375, 0.1667, 0.9375, 0.1667, 0.9375, 0.25, 0.9375, 0.5833, 0.9375, 0.5, 0.9375, 0.5, 0.9375, 0.5833, 0.5625, 0.08333, 0.5625, 0.1667, 0.5625, 0.1667, 0.5625, 0.08333, 0.5625, 0.1667, 0.5625, 0.25, 0.5625, 0.25, 0.5625, 0.1667, 0.5625, 0.6667, 0.5625, 0.75, 0.5625, 0.75, 0.5625, 0.6667, 0.9375, 0.8333, 0.9375, 0.75, 0.9375, 0.75, 0.9375, 0.8333, 0.9375, 0.9167, 0.9375, 0.8333, 0.9375, 0.8333, 0.9375, 0.9167, 0.5625, 0.75, 0.5625, 0.8333, 0.5625, 0.8333, 0.5625, 0.75, 0.9375, 0.6667, 0.9375, 0.5833, 0.9375, 0.5833, 0.9375, 0.6667, 0.9375, 0.4167, 0.9375, 0.3333, 0.9375, 0.3333, 0.9375, 0.4167, 0.5625, 0.4167, 0.5625, 0.5, 0.5625, 0.5, 0.5625, 0.4167, 0.9375, 0.75, 0.9375, 0.6667, 0.9375, 0.6667, 0.9375, 0.75, 0.5625, 0.5, 0.5625, 0.5833, 0.5625, 0.5833, 0.5625, 0.5, 0.9375, 1.0, 0.9375, 0.9167, 0.9375, 0.9167, 0.9375, 1.0, 0.9375, 0.1667, 0.9375, 0.08333, 0.9375, 0.08333, 0.9375, 0.1667, 0.9375, 2.22e-16, 0.9375, 0.25, 0.9375, 0.1667, 0.9375, 0.08333, 0.9375, 0.25, 0.9375, 0.3333, 0.9375, 0.25, 0.9375, 0.1667, 0.9375, 0.3333, 0.9375, 0.4167, 0.9375, 0.3333, 0.9375, 0.25, 0.9375, 0.9167, 0.9375, 0.6667, 0.9375, 0.5833, 0.9375, 1.0, 0.9375, 0.6667, 0.9375, 0.5833, 0.9375, 0.5, 0.9375, 0.5833, 0.9375, 0.5833, 0.9375, 0.5, 0.9375, 0.4167, 0.9375, 0.5, 0.9375, 0.8333, 0.9375, 0.75, 0.9375, 0.6667, 0.9375, 0.9167, 0.9375, 0.75, 0.9375, 0.6667, 0.9375, 0.5833, 0.9375, 0.6667, 0.9375, 0.6667, 0.9375, 0.5833, 0.9375, 0.5, 0.9375, 0.5833, 0.5625, 0.3333, 0.5625, 0.4167, 0.5625, 0.1667, 0.5625, 0.25, 0.5625, 0.4167, 0.5625, 0.5, 0.5625, 0.08333, 0.5625, 0.1667, 0.5625, 0.5, 0.5625, 0.9167, 0.5625, 2.22e-16, 0.5625, 0.08333, 0.5625, 0.4167, 0.5625, 0.5, 0.5625, 0.4167, 0.5625, 0.3333, 0.5625, 0.5, 0.5625, 0.5833, 0.5625, 0.5, 0.5625, 0.4167, 0.5625, 0.5833, 0.5625, 0.8333, 0.5625, 0.9167, 0.5625, 0.5, 0.5625, 0.5, 0.5625, 0.5833, 0.5625, 0.5, 0.5625, 0.4167, 0.5625, 0.5833, 0.5625, 0.6667, 0.5625, 0.5833, 0.5625, 0.5, 0.5625, 0.6667, 0.5625, 0.75, 0.5625, 0.8333, 0.5625, 0.5833, 0.5625, 0.5833, 0.5625, 0.6667, 0.5625, 0.6667, 0.5625, 0.5833, 0.9375, 0.08333, 0.9375, 2.22e-16, 0.9375, 2.22e-16, 0.9375, 0.08333, 0.5625, 2.22e-16, 0.5625, 0.08333, 0.5625, 0.08333, 0.5625, 2.22e-16, 0.5625, 0.25, 0.5625, 0.3333, 0.5625, 0.3333, 0.5625, 0.25, 0.5625, 0.9167, 0.5625, 1.0, 0.5625, 1.0, 0.5625, 0.9167, 0.9375, 0.3333, 0.9375, 0.25, 0.9375, 0.25, 0.9375, 0.3333])
me_torus.materials.append(mat_material_001)
me_torus.update()
me_cube_002 = bpy.data.meshes.new('Cube.002')
me_cube_002.from_pydata([(-0.4758, -0.05, -0.5), (-0.4758, -0.05, 1.3), (-0.4758, 0.05, -0.5), (-0.4758, 0.05, 1.3), (0.3269, -0.05, -0.5), (0.2465, -0.05, 0.843), (0.3269, 0.05, -0.5), (0.2465, 0.05, 0.843), (-0.1, -0.05, 1.205), (-0.1, 0.05, 1.205), (0.1025, -0.05, 1.051), (0.1025, 0.05, 1.051), (-0.3025, -0.05, 1.285), (-0.3025, 0.05, 1.285)], [], [(0, 1, 3, 2), (2, 3, 13, 9, 11, 7, 6), (6, 7, 5, 4), (4, 5, 10, 8, 12, 1, 0), (2, 6, 4, 0), (7, 11, 10, 5), (8, 9, 13, 12), (10, 11, 9, 8), (12, 13, 3, 1)])
_uv = me_cube_002.uv_layers.new(name='UVMap')
_uv.uv.foreach_set('vector', [0.375, 0.0, 0.625, 0.0, 0.625, 0.25, 0.375, 0.25, 0.375, 0.25, 0.625, 0.25, 0.625, 0.3125, 0.625, 0.375, 0.625, 0.4375, 0.625, 0.5, 0.375, 0.5, 0.375, 0.5, 0.625, 0.5, 0.625, 0.75, 0.375, 0.75, 0.375, 0.75, 0.625, 0.75, 0.625, 0.8125, 0.625, 0.875, 0.625, 0.9375, 0.625, 1.0, 0.375, 1.0, 0.125, 0.5, 0.375, 0.5, 0.375, 0.75, 0.125, 0.75, 0.625, 0.5, 0.6875, 0.5, 0.6875, 0.75, 0.625, 0.75, 0.75, 0.75, 0.75, 0.5, 0.8125, 0.5, 0.8125, 0.75, 0.6875, 0.75, 0.6875, 0.5, 0.75, 0.5, 0.75, 0.75, 0.8125, 0.75, 0.8125, 0.5, 0.875, 0.5, 0.875, 0.75])
me_cube_002.materials.append(mat_material_002)
me_cube_002.update()
me_cube_003 = bpy.data.meshes.new('Cube.003')
me_cube_003.from_pydata([(-0.4758, -0.05, -0.5), (-0.4758, -0.05, 1.3), (-0.4758, 0.05, -0.5), (-0.4758, 0.05, 1.3), (0.3269, -0.05, -0.5), (0.2465, -0.05, 0.843), (0.3269, 0.05, -0.5), (0.2465, 0.05, 0.843), (-0.1, -0.05, 1.205), (-0.1, 0.05, 1.205), (0.1025, -0.05, 1.051), (0.1025, 0.05, 1.051), (-0.3025, -0.05, 1.285), (-0.3025, 0.05, 1.285)], [], [(0, 1, 3, 2), (2, 3, 13, 9, 11, 7, 6), (6, 7, 5, 4), (4, 5, 10, 8, 12, 1, 0), (2, 6, 4, 0), (7, 11, 10, 5), (8, 9, 13, 12), (10, 11, 9, 8), (12, 13, 3, 1)])
_uv = me_cube_003.uv_layers.new(name='UVMap')
_uv.uv.foreach_set('vector', [0.375, 0.0, 0.625, 0.0, 0.625, 0.25, 0.375, 0.25, 0.375, 0.25, 0.625, 0.25, 0.625, 0.3125, 0.625, 0.375, 0.625, 0.4375, 0.625, 0.5, 0.375, 0.5, 0.375, 0.5, 0.625, 0.5, 0.625, 0.75, 0.375, 0.75, 0.375, 0.75, 0.625, 0.75, 0.625, 0.8125, 0.625, 0.875, 0.625, 0.9375, 0.625, 1.0, 0.375, 1.0, 0.125, 0.5, 0.375, 0.5, 0.375, 0.75, 0.125, 0.75, 0.625, 0.5, 0.6875, 0.5, 0.6875, 0.75, 0.625, 0.75, 0.75, 0.75, 0.75, 0.5, 0.8125, 0.5, 0.8125, 0.75, 0.6875, 0.75, 0.6875, 0.5, 0.75, 0.5, 0.75, 0.75, 0.8125, 0.75, 0.8125, 0.5, 0.875, 0.5, 0.875, 0.75])
me_cube_003.materials.append(mat_material_002)
me_cube_003.update()
arm_armature = bpy.data.armatures.new('Armature')  # bones are not reproduced

# ---- objects
ob_light = bpy.data.objects.new('Light', light_light)
ob_camera = bpy.data.objects.new('Camera', cam_camera)
ob_torus = bpy.data.objects.new('Torus', me_torus)
ob_cube = bpy.data.objects.new('Cube', me_cube_002)
ob_cube_001 = bpy.data.objects.new('Cube.001', me_cube_003)
ob_gateopener = bpy.data.objects.new('GateOpener', arm_armature)

# ---- transforms, parenting, visibility, modifiers, constraints
ob_light.location = (4.076, 1.005, 5.904)
ob_light.rotation_euler = (0.6503, 0.05522, 1.866)
ob_light.lock_rotations_4d = False
ob_light.empty_display_type = 'ARROWS'
ob_light.color = (0.0, 0.0, 0.0, 0.0)
ob_light.lineart.crease_threshold = 0.0
ob_camera.location = (7.359, -6.926, 4.958)
ob_camera.rotation_euler = (1.109, 0.0, 0.8149)
ob_camera.lock_rotations_4d = False
ob_camera.empty_display_type = 'ARROWS'
ob_camera.color = (0.0, 0.0, 0.0, 0.0)
ob_camera.display_type = 'WIRE'
ob_camera.lineart.crease_threshold = 0.0
ob_torus.location = (0.0, 0.0, 0.0)
ob_torus.rotation_euler = (1.577, -0.0, 0.0)
ob_torus.scale = (1.0, 1.5, 1.0)
ob_cube.parent = ob_gateopener
ob_cube.location = (0.5, 0.0, -0.5)
_vg = ob_cube.vertex_groups.new(name='Bone')
_vg.add([0, 1, 2, 3, 4, 5, 6, 7, 8, 9, 10, 11, 12, 13], 1.0, 'REPLACE')
_vg = ob_cube.vertex_groups.new(name='Bone.001')
_m = ob_cube.modifiers.new('Armature', 'ARMATURE')
_m.object = ob_gateopener
ob_cube_001.parent = ob_gateopener
ob_cube_001.location = (-0.5, 0.0, -0.5)
ob_cube_001.scale = (-1.0, 1.0, 1.0)
_vg = ob_cube_001.vertex_groups.new(name='Bone')
_vg = ob_cube_001.vertex_groups.new(name='Bone.001')
_vg.add([0, 1, 2, 3, 4, 5, 6, 7, 8, 9, 10, 11, 12, 13], 1.0, 'REPLACE')
_m = ob_cube_001.modifiers.new('Armature', 'ARMATURE')
_m.object = ob_gateopener
ob_gateopener.location = (0.0, 0.0, 0.0)
ob_gateopener.scale = (1.0, 1.0, 1.5)
ob_gateopener.show_in_front = True

# ---- collection membership
col_collection.objects.link(ob_light)
col_collection.objects.link(ob_camera)
col_collection.objects.link(ob_torus)
col_collection.objects.link(ob_cube)
col_collection.objects.link(ob_cube_001)
col_collection.objects.link(ob_gateopener)

# ---- scene / render settings (as saved in the file)
scene.camera = ob_camera
scene.frame_start = 1; scene.frame_end = 250; scene.frame_set(1)
scene.render.engine = 'BLENDER_EEVEE_NEXT'
scene.cycles.sampling_pattern = 'TABULATED_SOBOL'
scene.view_settings.view_transform = 'Filmic'
bpy.context.view_layer.update()
